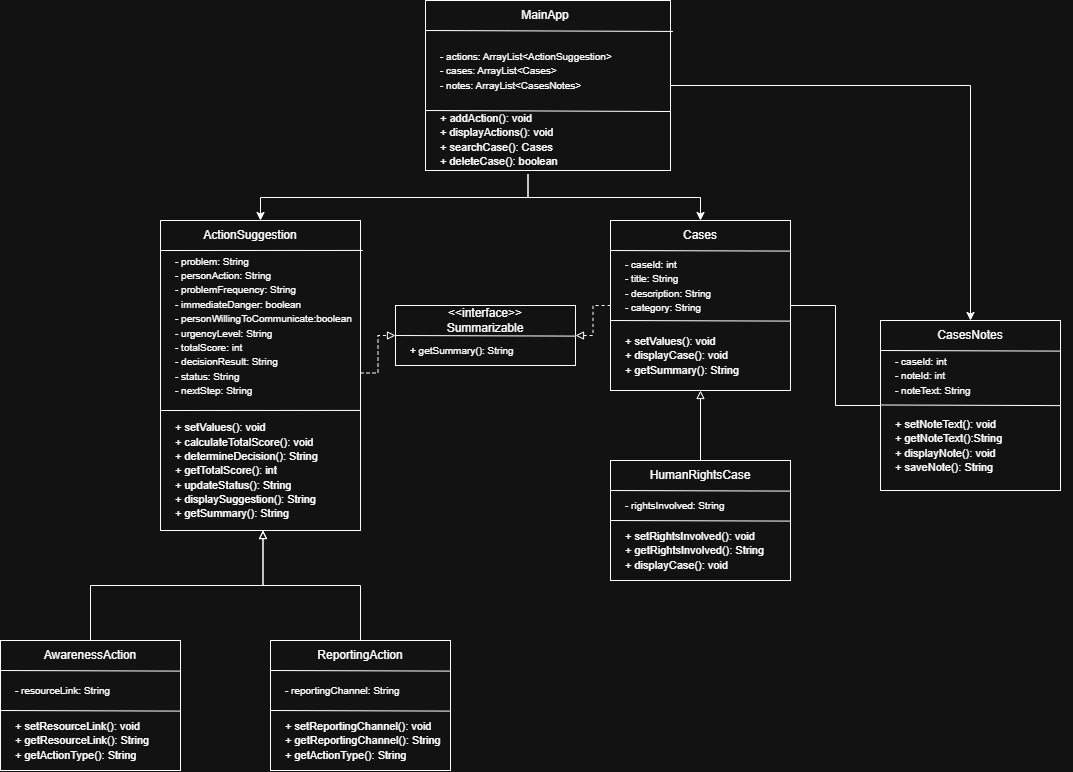

The diagram above was exported from draw.io. Its source (the exported page's mxGraphModel, read from the mxfile embedded in the PNG):
<mxGraphModel dx="1431" dy="781" grid="1" gridSize="10" guides="1" tooltips="1" connect="1" arrows="1" fold="1" page="1" pageScale="1" pageWidth="827" pageHeight="1169" math="0" shadow="0">
  <root>
    <mxCell id="0" />
    <mxCell id="1" parent="0" />
    <mxCell id="kTWWRxPAO6bFL8szMa26-12" parent="1" style="rounded=0;whiteSpace=wrap;html=1;" value="" vertex="1">
      <mxGeometry height="310" width="200" x="390" y="630" as="geometry" />
    </mxCell>
    <mxCell id="kTWWRxPAO6bFL8szMa26-9" parent="1" style="text;html=1;whiteSpace=wrap;strokeColor=none;fillColor=none;align=left;verticalAlign=middle;rounded=0;" value="&lt;font style=&quot;font-size: 10px;&quot;&gt;&lt;span style=&quot;background-color: light-dark(#ffffff, var(--ge-dark-color, #121212)); color: light-dark(rgb(0, 0, 0), rgb(255, 255, 255));&quot;&gt;- problem: String&lt;/span&gt;&lt;br&gt;&lt;span style=&quot;background-color: light-dark(#ffffff, var(--ge-dark-color, #121212)); color: light-dark(rgb(0, 0, 0), rgb(255, 255, 255));&quot;&gt;- personAction: String&lt;/span&gt;&lt;br&gt;&lt;span style=&quot;background-color: light-dark(#ffffff, var(--ge-dark-color, #121212)); color: light-dark(rgb(0, 0, 0), rgb(255, 255, 255));&quot;&gt;- problemFrequency: String&lt;/span&gt;&lt;br&gt;&lt;span style=&quot;background-color: light-dark(#ffffff, var(--ge-dark-color, #121212)); color: light-dark(rgb(0, 0, 0), rgb(255, 255, 255));&quot;&gt;- immediateDanger: boolean&lt;/span&gt;&lt;br&gt;&lt;span style=&quot;background-color: light-dark(#ffffff, var(--ge-dark-color, #121212)); color: light-dark(rgb(0, 0, 0), rgb(255, 255, 255));&quot;&gt;- personWillingToCommunicate:boolean&lt;/span&gt;&lt;br&gt;&lt;span style=&quot;background-color: light-dark(#ffffff, var(--ge-dark-color, #121212)); color: light-dark(rgb(0, 0, 0), rgb(255, 255, 255));&quot;&gt;- urgencyLevel: String&lt;/span&gt;&lt;br&gt;&lt;span style=&quot;background-color: light-dark(#ffffff, var(--ge-dark-color, #121212)); color: light-dark(rgb(0, 0, 0), rgb(255, 255, 255));&quot;&gt;- totalScore: int&lt;/span&gt;&lt;br&gt;&lt;span style=&quot;background-color: light-dark(#ffffff, var(--ge-dark-color, #121212)); color: light-dark(rgb(0, 0, 0), rgb(255, 255, 255));&quot;&gt;- decisionResult: String&lt;/span&gt;&lt;br&gt;&lt;span style=&quot;background-color: light-dark(#ffffff, var(--ge-dark-color, #121212)); color: light-dark(rgb(0, 0, 0), rgb(255, 255, 255));&quot;&gt;- status: String&lt;/span&gt;&lt;br&gt;&lt;span style=&quot;background-color: light-dark(#ffffff, var(--ge-dark-color, #121212)); color: light-dark(rgb(0, 0, 0), rgb(255, 255, 255));&quot;&gt;- nextStep: String&lt;/span&gt;&lt;/font&gt;" vertex="1">
      <mxGeometry height="190" width="187.5" x="402.5" y="640" as="geometry" />
    </mxCell>
    <mxCell id="kTWWRxPAO6bFL8szMa26-8" parent="1" style="text;html=1;whiteSpace=wrap;strokeColor=none;fillColor=none;align=center;verticalAlign=middle;rounded=0;" value="ActionSuggestion" vertex="1">
      <mxGeometry height="30" width="130" x="415" y="630" as="geometry" />
    </mxCell>
    <mxCell id="kTWWRxPAO6bFL8szMa26-24" edge="1" parent="1" style="endArrow=none;html=1;rounded=0;exitX=-0.002;exitY=0.194;exitDx=0;exitDy=0;exitPerimeter=0;entryX=1.012;entryY=0.105;entryDx=0;entryDy=0;entryPerimeter=0;" target="kTWWRxPAO6bFL8szMa26-9" value="">
      <mxGeometry height="50" relative="1" width="50" as="geometry">
        <mxPoint x="390" y="660" as="sourcePoint" />
        <mxPoint x="569.46" y="660.6" as="targetPoint" />
      </mxGeometry>
    </mxCell>
    <mxCell id="kTWWRxPAO6bFL8szMa26-25" edge="1" parent="1" style="endArrow=none;html=1;rounded=0;exitX=-0.002;exitY=0.194;exitDx=0;exitDy=0;exitPerimeter=0;" value="">
      <mxGeometry height="50" relative="1" width="50" as="geometry">
        <mxPoint x="390.54" y="820" as="sourcePoint" />
        <mxPoint x="590" y="819.9300000000001" as="targetPoint" />
      </mxGeometry>
    </mxCell>
    <mxCell id="kTWWRxPAO6bFL8szMa26-27" parent="1" style="text;html=1;whiteSpace=wrap;strokeColor=none;fillColor=none;align=left;verticalAlign=middle;rounded=0;" value="&lt;font style=&quot;font-size: 11px;&quot;&gt;+ setValues(): void&lt;/font&gt;&lt;div&gt;&lt;font style=&quot;font-size: 11px;&quot;&gt;+ calculateTotalScore(): void&lt;/font&gt;&lt;/div&gt;&lt;div&gt;&lt;font style=&quot;font-size: 11px;&quot;&gt;+ determineDecision(): String&lt;/font&gt;&lt;/div&gt;&lt;div&gt;&lt;font style=&quot;font-size: 11px;&quot;&gt;+ getTotalScore(): int&lt;/font&gt;&lt;/div&gt;&lt;div&gt;&lt;font style=&quot;font-size: 11px;&quot;&gt;+ updateStatus(): String&lt;/font&gt;&lt;/div&gt;&lt;div&gt;&lt;font style=&quot;font-size: 11px;&quot;&gt;+ displaySuggestion(): String&lt;/font&gt;&lt;/div&gt;&lt;div&gt;&lt;font style=&quot;font-size: 11px;&quot;&gt;+ getSummary(): String&lt;/font&gt;&lt;/div&gt;" vertex="1">
      <mxGeometry height="120" width="180" x="402.5" y="820" as="geometry" />
    </mxCell>
    <mxCell id="kTWWRxPAO6bFL8szMa26-28" parent="1" style="rounded=0;whiteSpace=wrap;html=1;" value="" vertex="1">
      <mxGeometry height="130" width="180" x="230" y="1050" as="geometry" />
    </mxCell>
    <mxCell id="kTWWRxPAO6bFL8szMa26-29" parent="1" style="text;html=1;whiteSpace=wrap;strokeColor=none;fillColor=none;align=left;verticalAlign=middle;rounded=0;" value="&lt;span style=&quot;font-size: 10px;&quot;&gt;- resourceLink: String&lt;/span&gt;" vertex="1">
      <mxGeometry height="20" width="142.5" x="242.5" y="1090" as="geometry" />
    </mxCell>
    <mxCell id="kTWWRxPAO6bFL8szMa26-30" parent="1" style="text;html=1;whiteSpace=wrap;strokeColor=none;fillColor=none;align=center;verticalAlign=middle;rounded=0;" value="AwarenessAction" vertex="1">
      <mxGeometry height="30" width="130" x="255" y="1050" as="geometry" />
    </mxCell>
    <mxCell id="kTWWRxPAO6bFL8szMa26-31" edge="1" parent="1" style="endArrow=none;html=1;rounded=0;exitX=-0.002;exitY=0.194;exitDx=0;exitDy=0;exitPerimeter=0;entryX=0.995;entryY=0.197;entryDx=0;entryDy=0;entryPerimeter=0;" value="">
      <mxGeometry height="50" relative="1" width="50" as="geometry">
        <mxPoint x="230" y="1080" as="sourcePoint" />
        <mxPoint x="409.46000000000004" y="1080.6" as="targetPoint" />
      </mxGeometry>
    </mxCell>
    <mxCell id="kTWWRxPAO6bFL8szMa26-32" edge="1" parent="1" style="endArrow=none;html=1;rounded=0;exitX=-0.002;exitY=0.194;exitDx=0;exitDy=0;exitPerimeter=0;entryX=0.995;entryY=0.197;entryDx=0;entryDy=0;entryPerimeter=0;" value="">
      <mxGeometry height="50" relative="1" width="50" as="geometry">
        <mxPoint x="230.53999999999996" y="1120" as="sourcePoint" />
        <mxPoint x="410" y="1120.6" as="targetPoint" />
      </mxGeometry>
    </mxCell>
    <mxCell id="kTWWRxPAO6bFL8szMa26-33" parent="1" style="text;html=1;whiteSpace=wrap;strokeColor=none;fillColor=none;align=left;verticalAlign=middle;rounded=0;" value="&lt;font style=&quot;font-size: 11px;&quot;&gt;+ setResourceLink(): void&lt;/font&gt;&lt;div&gt;&lt;font style=&quot;font-size: 11px;&quot;&gt;+ getResourceLink(): String&lt;/font&gt;&lt;/div&gt;&lt;div&gt;&lt;font style=&quot;font-size: 11px;&quot;&gt;+ getActionType(): String&lt;/font&gt;&lt;/div&gt;" vertex="1">
      <mxGeometry height="60" width="180" x="242.5" y="1120" as="geometry" />
    </mxCell>
    <mxCell id="kTWWRxPAO6bFL8szMa26-41" parent="1" style="rounded=0;whiteSpace=wrap;html=1;" value="" vertex="1">
      <mxGeometry height="130" width="180" x="500" y="1050" as="geometry" />
    </mxCell>
    <mxCell id="kTWWRxPAO6bFL8szMa26-42" parent="1" style="text;html=1;whiteSpace=wrap;strokeColor=none;fillColor=none;align=left;verticalAlign=middle;rounded=0;" value="&lt;span style=&quot;font-size: 10px;&quot;&gt;- reportingChannel: String&lt;/span&gt;" vertex="1">
      <mxGeometry height="20" width="142.5" x="512.5" y="1090" as="geometry" />
    </mxCell>
    <mxCell id="kTWWRxPAO6bFL8szMa26-48" edge="1" parent="1" source="kTWWRxPAO6bFL8szMa26-43" style="edgeStyle=orthogonalEdgeStyle;rounded=0;orthogonalLoop=1;jettySize=auto;html=1;exitX=0.5;exitY=0;exitDx=0;exitDy=0;entryX=0.5;entryY=1;entryDx=0;entryDy=0;endArrow=block;endFill=0;" target="kTWWRxPAO6bFL8szMa26-27">
      <mxGeometry relative="1" x="0.0024" as="geometry" />
    </mxCell>
    <mxCell id="kTWWRxPAO6bFL8szMa26-43" parent="1" style="text;html=1;whiteSpace=wrap;strokeColor=none;fillColor=none;align=center;verticalAlign=middle;rounded=0;" value="ReportingAction" vertex="1">
      <mxGeometry height="30" width="130" x="525" y="1050" as="geometry" />
    </mxCell>
    <mxCell id="kTWWRxPAO6bFL8szMa26-44" edge="1" parent="1" style="endArrow=none;html=1;rounded=0;exitX=-0.002;exitY=0.194;exitDx=0;exitDy=0;exitPerimeter=0;entryX=0.995;entryY=0.197;entryDx=0;entryDy=0;entryPerimeter=0;" value="">
      <mxGeometry height="50" relative="1" width="50" as="geometry">
        <mxPoint x="500" y="1080" as="sourcePoint" />
        <mxPoint x="679.46" y="1080.6" as="targetPoint" />
      </mxGeometry>
    </mxCell>
    <mxCell id="kTWWRxPAO6bFL8szMa26-45" edge="1" parent="1" style="endArrow=none;html=1;rounded=0;exitX=-0.002;exitY=0.194;exitDx=0;exitDy=0;exitPerimeter=0;entryX=0.995;entryY=0.197;entryDx=0;entryDy=0;entryPerimeter=0;" value="">
      <mxGeometry height="50" relative="1" width="50" as="geometry">
        <mxPoint x="500.53999999999996" y="1120" as="sourcePoint" />
        <mxPoint x="680" y="1120.6" as="targetPoint" />
      </mxGeometry>
    </mxCell>
    <mxCell id="kTWWRxPAO6bFL8szMa26-46" parent="1" style="text;html=1;whiteSpace=wrap;strokeColor=none;fillColor=none;align=left;verticalAlign=middle;rounded=0;" value="&lt;font style=&quot;font-size: 11px;&quot;&gt;+ setReportingChannel(): void&lt;/font&gt;&lt;div&gt;&lt;font style=&quot;font-size: 11px;&quot;&gt;+ getReportingChannel(): String&lt;/font&gt;&lt;/div&gt;&lt;div&gt;&lt;font style=&quot;font-size: 11px;&quot;&gt;+ getActionType(): String&lt;/font&gt;&lt;/div&gt;" vertex="1">
      <mxGeometry height="60" width="180" x="512.5" y="1120" as="geometry" />
    </mxCell>
    <mxCell id="kTWWRxPAO6bFL8szMa26-47" edge="1" parent="1" source="kTWWRxPAO6bFL8szMa26-30" style="endArrow=block;html=1;rounded=0;entryX=0.5;entryY=1;entryDx=0;entryDy=0;endFill=0;exitX=0.5;exitY=0;exitDx=0;exitDy=0;edgeStyle=orthogonalEdgeStyle;" target="kTWWRxPAO6bFL8szMa26-27" value="">
      <mxGeometry height="50" relative="1" width="50" as="geometry">
        <mxPoint x="402.5" y="1005" as="sourcePoint" />
        <mxPoint x="482.5" y="985" as="targetPoint" />
      </mxGeometry>
    </mxCell>
    <mxCell id="kTWWRxPAO6bFL8szMa26-68" edge="1" parent="1" source="kTWWRxPAO6bFL8szMa26-49" style="edgeStyle=orthogonalEdgeStyle;rounded=0;orthogonalLoop=1;jettySize=auto;html=1;exitX=1;exitY=0.5;exitDx=0;exitDy=0;entryX=0;entryY=0.5;entryDx=0;entryDy=0;endArrow=none;endFill=0;" target="kTWWRxPAO6bFL8szMa26-62">
      <mxGeometry relative="1" as="geometry" />
    </mxCell>
    <mxCell id="kTWWRxPAO6bFL8szMa26-49" parent="1" style="rounded=0;whiteSpace=wrap;html=1;" value="" vertex="1">
      <mxGeometry height="170" width="180" x="840" y="630" as="geometry" />
    </mxCell>
    <mxCell id="kTWWRxPAO6bFL8szMa26-50" parent="1" style="text;html=1;whiteSpace=wrap;strokeColor=none;fillColor=none;align=left;verticalAlign=middle;rounded=0;" value="&lt;span style=&quot;font-size: 10px;&quot;&gt;- caseId: int&lt;/span&gt;&lt;div&gt;&lt;span style=&quot;font-size: 10px;&quot;&gt;- title: String&lt;/span&gt;&lt;/div&gt;&lt;div&gt;&lt;span style=&quot;font-size: 10px;&quot;&gt;- description: String&lt;/span&gt;&lt;/div&gt;&lt;div&gt;&lt;span style=&quot;font-size: 10px;&quot;&gt;- category: String&lt;/span&gt;&lt;/div&gt;" vertex="1">
      <mxGeometry height="70" width="142.5" x="852.5" y="660" as="geometry" />
    </mxCell>
    <mxCell id="kTWWRxPAO6bFL8szMa26-51" parent="1" style="text;html=1;whiteSpace=wrap;strokeColor=none;fillColor=none;align=center;verticalAlign=middle;rounded=0;" value="Cases" vertex="1">
      <mxGeometry height="30" width="130" x="865" y="630" as="geometry" />
    </mxCell>
    <mxCell id="kTWWRxPAO6bFL8szMa26-52" edge="1" parent="1" style="endArrow=none;html=1;rounded=0;exitX=-0.002;exitY=0.194;exitDx=0;exitDy=0;exitPerimeter=0;entryX=0.995;entryY=0.197;entryDx=0;entryDy=0;entryPerimeter=0;" value="">
      <mxGeometry height="50" relative="1" width="50" as="geometry">
        <mxPoint x="840" y="660" as="sourcePoint" />
        <mxPoint x="1019.46" y="660.5999999999999" as="targetPoint" />
      </mxGeometry>
    </mxCell>
    <mxCell id="kTWWRxPAO6bFL8szMa26-53" edge="1" parent="1" style="endArrow=none;html=1;rounded=0;exitX=-0.002;exitY=0.194;exitDx=0;exitDy=0;exitPerimeter=0;entryX=0.995;entryY=0.197;entryDx=0;entryDy=0;entryPerimeter=0;" value="">
      <mxGeometry height="50" relative="1" width="50" as="geometry">
        <mxPoint x="840" y="730" as="sourcePoint" />
        <mxPoint x="1019.46" y="730.6" as="targetPoint" />
      </mxGeometry>
    </mxCell>
    <mxCell id="kTWWRxPAO6bFL8szMa26-54" parent="1" style="text;html=1;whiteSpace=wrap;strokeColor=none;fillColor=none;align=left;verticalAlign=middle;rounded=0;" value="&lt;span style=&quot;font-size: 11px;&quot;&gt;+ setValues(): void&lt;/span&gt;&lt;div&gt;&lt;span style=&quot;font-size: 11px;&quot;&gt;+ displayCase(): void&lt;/span&gt;&lt;/div&gt;&lt;div&gt;&lt;span style=&quot;font-size: 11px;&quot;&gt;+ getSummary(): String&lt;/span&gt;&lt;/div&gt;" vertex="1">
      <mxGeometry height="70" width="180" x="852.5" y="730" as="geometry" />
    </mxCell>
    <mxCell id="kTWWRxPAO6bFL8szMa26-55" parent="1" style="rounded=0;whiteSpace=wrap;html=1;" value="" vertex="1">
      <mxGeometry height="120" width="180" x="840" y="870" as="geometry" />
    </mxCell>
    <mxCell id="kTWWRxPAO6bFL8szMa26-56" parent="1" style="text;html=1;whiteSpace=wrap;strokeColor=none;fillColor=none;align=left;verticalAlign=middle;rounded=0;" value="&lt;span style=&quot;font-size: 10px;&quot;&gt;- rightsInvolved: String&lt;/span&gt;" vertex="1">
      <mxGeometry height="30" width="142.5" x="852.5" y="900" as="geometry" />
    </mxCell>
    <mxCell id="kTWWRxPAO6bFL8szMa26-57" parent="1" style="text;html=1;whiteSpace=wrap;strokeColor=none;fillColor=none;align=center;verticalAlign=middle;rounded=0;" value="HumanRightsCase" vertex="1">
      <mxGeometry height="30" width="130" x="865" y="870" as="geometry" />
    </mxCell>
    <mxCell id="kTWWRxPAO6bFL8szMa26-58" edge="1" parent="1" style="endArrow=none;html=1;rounded=0;exitX=-0.002;exitY=0.194;exitDx=0;exitDy=0;exitPerimeter=0;entryX=0.995;entryY=0.197;entryDx=0;entryDy=0;entryPerimeter=0;" value="">
      <mxGeometry height="50" relative="1" width="50" as="geometry">
        <mxPoint x="840" y="900" as="sourcePoint" />
        <mxPoint x="1019.46" y="900.5999999999999" as="targetPoint" />
      </mxGeometry>
    </mxCell>
    <mxCell id="kTWWRxPAO6bFL8szMa26-59" edge="1" parent="1" style="endArrow=none;html=1;rounded=0;exitX=-0.002;exitY=0.194;exitDx=0;exitDy=0;exitPerimeter=0;entryX=0.995;entryY=0.197;entryDx=0;entryDy=0;entryPerimeter=0;" value="">
      <mxGeometry height="50" relative="1" width="50" as="geometry">
        <mxPoint x="840.54" y="930" as="sourcePoint" />
        <mxPoint x="1020" y="930.6" as="targetPoint" />
      </mxGeometry>
    </mxCell>
    <mxCell id="kTWWRxPAO6bFL8szMa26-60" parent="1" style="text;html=1;whiteSpace=wrap;strokeColor=none;fillColor=none;align=left;verticalAlign=middle;rounded=0;" value="&lt;span style=&quot;font-size: 11px;&quot;&gt;+ setRightsInvolved(): void&lt;/span&gt;&lt;div&gt;&lt;span style=&quot;font-size: 11px;&quot;&gt;+ getRightsInvolved(): String&lt;/span&gt;&lt;/div&gt;&lt;div&gt;&lt;span style=&quot;font-size: 11px;&quot;&gt;+ displayCase(): void&lt;/span&gt;&lt;/div&gt;" vertex="1">
      <mxGeometry height="60" width="180" x="852.5" y="930" as="geometry" />
    </mxCell>
    <mxCell id="kTWWRxPAO6bFL8szMa26-61" edge="1" parent="1" source="kTWWRxPAO6bFL8szMa26-57" style="edgeStyle=orthogonalEdgeStyle;rounded=0;orthogonalLoop=1;jettySize=auto;html=1;exitX=0.5;exitY=0;exitDx=0;exitDy=0;entryX=0.5;entryY=1;entryDx=0;entryDy=0;endArrow=block;endFill=0;" target="kTWWRxPAO6bFL8szMa26-49">
      <mxGeometry relative="1" as="geometry" />
    </mxCell>
    <mxCell id="kTWWRxPAO6bFL8szMa26-62" parent="1" style="rounded=0;whiteSpace=wrap;html=1;" value="" vertex="1">
      <mxGeometry height="170" width="180" x="1110" y="730" as="geometry" />
    </mxCell>
    <mxCell id="kTWWRxPAO6bFL8szMa26-63" parent="1" style="text;html=1;whiteSpace=wrap;strokeColor=none;fillColor=none;align=left;verticalAlign=middle;rounded=0;" value="&lt;span style=&quot;font-size: 10px;&quot;&gt;- caseId: int&lt;/span&gt;&lt;div&gt;&lt;span style=&quot;font-size: 10px;&quot;&gt;- noteId: int&lt;/span&gt;&lt;/div&gt;&lt;div&gt;&lt;span style=&quot;font-size: 10px;&quot;&gt;- noteText: String&lt;/span&gt;&lt;/div&gt;" vertex="1">
      <mxGeometry height="50" width="142.5" x="1122.5" y="760" as="geometry" />
    </mxCell>
    <mxCell id="kTWWRxPAO6bFL8szMa26-64" parent="1" style="text;html=1;whiteSpace=wrap;strokeColor=none;fillColor=none;align=center;verticalAlign=middle;rounded=0;" value="CasesNotes" vertex="1">
      <mxGeometry height="30" width="130" x="1135" y="730" as="geometry" />
    </mxCell>
    <mxCell id="kTWWRxPAO6bFL8szMa26-65" edge="1" parent="1" style="endArrow=none;html=1;rounded=0;exitX=-0.002;exitY=0.194;exitDx=0;exitDy=0;exitPerimeter=0;entryX=0.995;entryY=0.197;entryDx=0;entryDy=0;entryPerimeter=0;" value="">
      <mxGeometry height="50" relative="1" width="50" as="geometry">
        <mxPoint x="1110" y="760" as="sourcePoint" />
        <mxPoint x="1289.46" y="760.5999999999999" as="targetPoint" />
      </mxGeometry>
    </mxCell>
    <mxCell id="kTWWRxPAO6bFL8szMa26-66" edge="1" parent="1" style="endArrow=none;html=1;rounded=0;exitX=-0.002;exitY=0.194;exitDx=0;exitDy=0;exitPerimeter=0;entryX=0.995;entryY=0.197;entryDx=0;entryDy=0;entryPerimeter=0;" value="">
      <mxGeometry height="50" relative="1" width="50" as="geometry">
        <mxPoint x="1110.54" y="814.5" as="sourcePoint" />
        <mxPoint x="1290" y="815.1" as="targetPoint" />
      </mxGeometry>
    </mxCell>
    <mxCell id="kTWWRxPAO6bFL8szMa26-67" parent="1" style="text;html=1;whiteSpace=wrap;strokeColor=none;fillColor=none;align=left;verticalAlign=middle;rounded=0;" value="&lt;span style=&quot;font-size: 11px;&quot;&gt;+ setNoteText(): void&lt;/span&gt;&lt;div&gt;&lt;span style=&quot;font-size: 11px;&quot;&gt;+ getNoteText():String&lt;/span&gt;&lt;/div&gt;&lt;div&gt;&lt;span style=&quot;font-size: 11px;&quot;&gt;+ displayNote(): void&lt;/span&gt;&lt;/div&gt;&lt;div&gt;&lt;span style=&quot;font-size: 11px;&quot;&gt;+ saveNote(): String&lt;/span&gt;&lt;/div&gt;" vertex="1">
      <mxGeometry height="70" width="180" x="1122.5" y="820" as="geometry" />
    </mxCell>
    <mxCell id="kTWWRxPAO6bFL8szMa26-69" parent="1" style="rounded=0;whiteSpace=wrap;html=1;" value="" vertex="1">
      <mxGeometry height="60" width="180" x="625" y="715" as="geometry" />
    </mxCell>
    <mxCell id="kTWWRxPAO6bFL8szMa26-70" parent="1" style="text;html=1;whiteSpace=wrap;strokeColor=none;fillColor=none;align=left;verticalAlign=middle;rounded=0;" value="&lt;span style=&quot;font-size: 10px;&quot;&gt;+ getSummary(): String&lt;/span&gt;" vertex="1">
      <mxGeometry height="30" width="142.5" x="637.5" y="745" as="geometry" />
    </mxCell>
    <mxCell id="kTWWRxPAO6bFL8szMa26-71" parent="1" style="text;html=1;whiteSpace=wrap;strokeColor=none;fillColor=none;align=center;verticalAlign=middle;rounded=0;" value="&amp;lt;&amp;lt;interface&amp;gt;&amp;gt;&lt;div&gt;Summarizable&lt;/div&gt;" vertex="1">
      <mxGeometry height="30" width="130" x="650" y="715" as="geometry" />
    </mxCell>
    <mxCell id="kTWWRxPAO6bFL8szMa26-72" edge="1" parent="1" style="endArrow=none;html=1;rounded=0;exitX=-0.002;exitY=0.194;exitDx=0;exitDy=0;exitPerimeter=0;entryX=0.995;entryY=0.197;entryDx=0;entryDy=0;entryPerimeter=0;" value="">
      <mxGeometry height="50" relative="1" width="50" as="geometry">
        <mxPoint x="625" y="745" as="sourcePoint" />
        <mxPoint x="804.46" y="745.5999999999999" as="targetPoint" />
      </mxGeometry>
    </mxCell>
    <mxCell id="kTWWRxPAO6bFL8szMa26-81" edge="1" parent="1" source="kTWWRxPAO6bFL8szMa26-69" style="endArrow=none;dashed=1;html=1;rounded=0;entryX=0;entryY=0.5;entryDx=0;entryDy=0;exitX=1;exitY=0.5;exitDx=0;exitDy=0;edgeStyle=orthogonalEdgeStyle;endFill=0;startArrow=block;startFill=0;" target="kTWWRxPAO6bFL8szMa26-49" value="">
      <mxGeometry height="50" relative="1" width="50" as="geometry">
        <mxPoint x="690" y="790" as="sourcePoint" />
        <mxPoint x="740" y="740" as="targetPoint" />
      </mxGeometry>
    </mxCell>
    <mxCell id="kTWWRxPAO6bFL8szMa26-82" edge="1" parent="1" source="kTWWRxPAO6bFL8szMa26-9" style="endArrow=block;dashed=1;html=1;rounded=0;entryX=0;entryY=0.5;entryDx=0;entryDy=0;exitX=1;exitY=0.75;exitDx=0;exitDy=0;edgeStyle=orthogonalEdgeStyle;endFill=0;" target="kTWWRxPAO6bFL8szMa26-69" value="">
      <mxGeometry height="50" relative="1" width="50" as="geometry">
        <mxPoint x="540" y="790" as="sourcePoint" />
        <mxPoint x="590" y="740" as="targetPoint" />
      </mxGeometry>
    </mxCell>
    <mxCell id="kTWWRxPAO6bFL8szMa26-85" edge="1" parent="1" source="OTJWeM-H76T5jf9Jdlxo-6" style="edgeStyle=orthogonalEdgeStyle;rounded=0;orthogonalLoop=1;jettySize=auto;html=1;exitX=0.5;exitY=1;exitDx=0;exitDy=0;entryX=0.5;entryY=0;entryDx=0;entryDy=0;" target="kTWWRxPAO6bFL8szMa26-12">
      <mxGeometry relative="1" as="geometry">
        <mxPoint x="763.5" y="500" as="sourcePoint" />
      </mxGeometry>
    </mxCell>
    <mxCell id="kTWWRxPAO6bFL8szMa26-86" edge="1" parent="1" source="OTJWeM-H76T5jf9Jdlxo-6" style="edgeStyle=orthogonalEdgeStyle;rounded=0;orthogonalLoop=1;jettySize=auto;html=1;exitX=0.5;exitY=1;exitDx=0;exitDy=0;entryX=0.5;entryY=0;entryDx=0;entryDy=0;" target="kTWWRxPAO6bFL8szMa26-51">
      <mxGeometry relative="1" as="geometry">
        <mxPoint x="763.5" y="500" as="sourcePoint" />
      </mxGeometry>
    </mxCell>
    <mxCell id="kTWWRxPAO6bFL8szMa26-88" edge="1" parent="1" source="OTJWeM-H76T5jf9Jdlxo-1" style="edgeStyle=orthogonalEdgeStyle;rounded=0;orthogonalLoop=1;jettySize=auto;html=1;entryX=0.5;entryY=0;entryDx=0;entryDy=0;exitX=1;exitY=0.5;exitDx=0;exitDy=0;" target="kTWWRxPAO6bFL8szMa26-64">
      <mxGeometry relative="1" as="geometry">
        <mxPoint x="830" y="500" as="sourcePoint" />
      </mxGeometry>
    </mxCell>
    <mxCell id="OTJWeM-H76T5jf9Jdlxo-1" parent="1" style="rounded=0;whiteSpace=wrap;html=1;" value="" vertex="1">
      <mxGeometry height="170" width="245" x="655" y="410" as="geometry" />
    </mxCell>
    <mxCell id="OTJWeM-H76T5jf9Jdlxo-2" parent="1" style="text;html=1;whiteSpace=wrap;strokeColor=none;fillColor=none;align=left;verticalAlign=middle;rounded=0;" value="&lt;div&gt;&lt;span style=&quot;font-size: 10px;&quot;&gt;- actions: ArrayList&amp;lt;ActionSuggestion&amp;gt;&lt;/span&gt;&lt;/div&gt;&lt;div&gt;&lt;span style=&quot;font-size: 10px;&quot;&gt;- cases: ArrayList&amp;lt;Cases&amp;gt;&lt;/span&gt;&lt;/div&gt;&lt;div&gt;&lt;span style=&quot;font-size: 10px;&quot;&gt;- notes: ArrayList&amp;lt;CasesNotes&amp;gt;&lt;/span&gt;&lt;/div&gt;" vertex="1">
      <mxGeometry height="60" width="222.5" x="667.5" y="450" as="geometry" />
    </mxCell>
    <mxCell id="OTJWeM-H76T5jf9Jdlxo-3" parent="1" style="text;html=1;whiteSpace=wrap;strokeColor=none;fillColor=none;align=center;verticalAlign=middle;rounded=0;" value="MainApp" vertex="1">
      <mxGeometry height="30" width="130" x="710" y="410" as="geometry" />
    </mxCell>
    <mxCell id="OTJWeM-H76T5jf9Jdlxo-4" edge="1" parent="1" style="endArrow=none;html=1;rounded=0;exitX=-0.002;exitY=0.194;exitDx=0;exitDy=0;exitPerimeter=0;entryX=1.01;entryY=0.182;entryDx=0;entryDy=0;entryPerimeter=0;" target="OTJWeM-H76T5jf9Jdlxo-1" value="">
      <mxGeometry height="50" relative="1" width="50" as="geometry">
        <mxPoint x="655" y="440" as="sourcePoint" />
        <mxPoint x="834.46" y="440.5999999999999" as="targetPoint" />
      </mxGeometry>
    </mxCell>
    <mxCell id="OTJWeM-H76T5jf9Jdlxo-5" edge="1" parent="1" style="endArrow=none;html=1;rounded=0;exitX=-0.002;exitY=0.194;exitDx=0;exitDy=0;exitPerimeter=0;entryX=1;entryY=0.653;entryDx=0;entryDy=0;entryPerimeter=0;" target="OTJWeM-H76T5jf9Jdlxo-1" value="">
      <mxGeometry height="50" relative="1" width="50" as="geometry">
        <mxPoint x="655" y="520" as="sourcePoint" />
        <mxPoint x="834.46" y="520.6" as="targetPoint" />
      </mxGeometry>
    </mxCell>
    <mxCell id="OTJWeM-H76T5jf9Jdlxo-6" parent="1" style="text;html=1;whiteSpace=wrap;strokeColor=none;fillColor=none;align=left;verticalAlign=middle;rounded=0;" value="&lt;div&gt;&lt;span style=&quot;font-size: 11px;&quot;&gt;+ addAction(): void&lt;/span&gt;&lt;/div&gt;&lt;div&gt;&lt;span style=&quot;font-size: 11px;&quot;&gt;+ displayActions(): void&lt;/span&gt;&lt;/div&gt;&lt;div&gt;&lt;span style=&quot;font-size: 11px;&quot;&gt;+ searchCase(): Cases&lt;/span&gt;&lt;/div&gt;&lt;div&gt;&lt;span style=&quot;font-size: 11px;&quot;&gt;+ deleteCase(): boolean&lt;/span&gt;&lt;/div&gt;" vertex="1">
      <mxGeometry height="70" width="180" x="667.5" y="514" as="geometry" />
    </mxCell>
  </root>
</mxGraphModel>